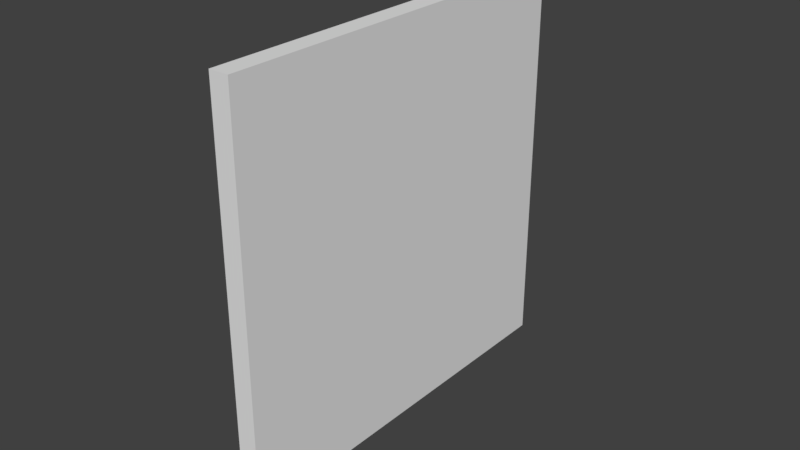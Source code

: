 # Source: Obstacles.blend  (saved by Blender 2.77.0; exported with 4.5.12 LTS)
import bpy
from mathutils import Matrix  # noqa: F401  (used for matrix-valued properties, if any)

bpy.ops.wm.read_factory_settings(use_empty=True)
scene = bpy.context.scene
scene.name = 'Scene'

# ---- collections
col_collection_1 = bpy.data.collections.new('Collection 1'); scene.collection.children.link(col_collection_1)
col_collection_2 = bpy.data.collections.new('Collection 2'); scene.collection.children.link(col_collection_2)
col_collection_2.hide_render = True
col_collection_2.hide_viewport = True
col_collection_3 = bpy.data.collections.new('Collection 3'); scene.collection.children.link(col_collection_3)
col_collection_3.hide_render = True
col_collection_3.hide_viewport = True
col_collection_11 = bpy.data.collections.new('Collection 11'); scene.collection.children.link(col_collection_11)
col_collection_11.hide_render = True
col_collection_11.hide_viewport = True

# ---- materials (node trees are filled in below, after node groups)
mat_material = bpy.data.materials.new('Material')
mat_material.alpha_threshold = 0.0
mat_material.use_transparent_shadow = False
mat_material.roughness = 0.5
mat_material.line_color = (0.0, 0.0, 0.0, 1.0)

# ---- material node trees

# ---- world
world_world = bpy.data.worlds.new('World'); scene.world = world_world
world_world.color = (0.05088, 0.05088, 0.05088)
world_world.use_sun_shadow = False
world_world.sun_shadow_jitter_overblur = 0.0
world_world.cycles.sampling_method = 'MANUAL'

# ---- meshes
me_cube = bpy.data.meshes.new('Cube')
me_cube.from_pydata([(0.05, 1.0, -1.0), (0.05, -1.0, -1.0), (-0.05, -1.0, -1.0), (-0.05, 1.0, -1.0), (0.05, 1.0, 1.0), (0.05, -1.0, 1.0), (-0.05, -1.0, 1.0), (-0.05, 1.0, 1.0)], [], [(0, 1, 2, 3), (4, 7, 6, 5), (0, 4, 5, 1), (1, 5, 6, 2), (2, 6, 7, 3), (4, 0, 3, 7)])
me_cube.materials.append(mat_material)
me_cube.use_remesh_preserve_volume = False
me_cube.use_remesh_preserve_attributes = False
me_cube.use_mirror_vertex_groups = False
me_cube.update()
me_cube_015 = bpy.data.meshes.new('Cube.015')
me_cube_015.from_pydata([(0.05, 1.0, -1.0), (-0.05, 1.0, -1.0), (0.05, 0.411, -0.411), (0.05, 0.1601, -0.3865), (0.05, -3.477e-08, -0.5812), (-0.05, -3.477e-08, -0.5812), (-0.05, 0.1601, -0.3865), (-0.05, 0.411, -0.411), (0.05, 0.0, -1.0), (-0.05, 2.384e-07, -1.0)], [], [(7, 6, 3, 2), (6, 5, 4, 3), (0, 8, 9, 1), (7, 2, 0, 1), (5, 9, 8, 4), (2, 3, 4, 8, 0), (1, 9, 5, 6, 7)])
me_cube_015.materials.append(mat_material)
me_cube_015.use_remesh_preserve_volume = False
me_cube_015.use_remesh_preserve_attributes = False
me_cube_015.use_mirror_vertex_groups = False
me_cube_015.update()
me_cube_014 = bpy.data.meshes.new('Cube.014')
me_cube_014.from_pydata([(0.05, -1.0, -1.0), (-0.05, -1.0, -1.0), (0.05, -3.477e-08, -0.5812), (0.05, -0.1601, -0.3865), (0.05, -0.411, -0.411), (-0.05, -0.411, -0.411), (-0.05, -0.1601, -0.3865), (-0.05, -3.477e-08, -0.5812), (0.05, 0.0, -1.0), (-0.05, 2.384e-07, -1.0)], [], [(8, 0, 1, 9), (7, 6, 3, 2), (6, 5, 4, 3), (8, 9, 7, 2), (0, 4, 5, 1), (0, 8, 2, 3, 4), (5, 6, 7, 9, 1)])
me_cube_014.materials.append(mat_material)
me_cube_014.use_remesh_preserve_volume = False
me_cube_014.use_remesh_preserve_attributes = False
me_cube_014.use_mirror_vertex_groups = False
me_cube_014.update()
me_cube_013 = bpy.data.meshes.new('Cube.013')
me_cube_013.from_pydata([(0.05, -1.0, -1.0), (-0.05, -1.0, -1.0), (0.05, -0.411, -0.411), (0.05, -0.3865, -0.1601), (0.05, -0.5812, -1.267e-08), (-0.05, -0.5812, -2.821e-08), (-0.05, -0.3865, -0.1601), (-0.05, -0.411, -0.411), (0.05, -1.0, 0.0), (-0.05, -1.0, 0.0)], [], [(7, 6, 3, 2), (6, 5, 4, 3), (0, 8, 9, 1), (7, 2, 0, 1), (5, 9, 8, 4), (2, 3, 4, 8, 0), (6, 7, 1, 9, 5)])
me_cube_013.materials.append(mat_material)
me_cube_013.use_remesh_preserve_volume = False
me_cube_013.use_remesh_preserve_attributes = False
me_cube_013.use_mirror_vertex_groups = False
me_cube_013.update()
me_cube_012 = bpy.data.meshes.new('Cube.012')
me_cube_012.from_pydata([(0.05, -0.5812, -1.267e-08), (0.05, -0.3865, 0.1601), (0.05, -0.411, 0.411), (0.05, -1.0, 1.0), (-0.05, -1.0, 1.0), (-0.05, -0.411, 0.411), (-0.05, -0.3865, 0.1601), (-0.05, -0.5812, -2.821e-08), (0.05, -1.0, 0.0), (-0.05, -1.0, 0.0)], [], [(8, 3, 4, 9), (6, 5, 2, 1), (7, 6, 1, 0), (7, 0, 8, 9), (4, 3, 2, 5), (1, 2, 3, 8, 0), (9, 4, 5, 6, 7)])
me_cube_012.materials.append(mat_material)
me_cube_012.use_remesh_preserve_volume = False
me_cube_012.use_remesh_preserve_attributes = False
me_cube_012.use_mirror_vertex_groups = False
me_cube_012.update()
me_cube_011 = bpy.data.meshes.new('Cube.011')
me_cube_011.from_pydata([(0.05, 1.0, 1.0), (-0.05, 1.0, 1.0), (0.05, 0.411, 0.411), (0.05, 0.3865, 0.1601), (0.05, 0.5812, 5.662e-08), (-0.05, 0.5812, 4.107e-08), (-0.05, 0.3865, 0.1601), (-0.05, 0.411, 0.411), (0.05, 1.0, 0.0), (-0.05, 1.0, 0.0)], [], [(0, 8, 9, 1), (6, 5, 4, 3), (7, 6, 3, 2), (4, 5, 9, 8), (0, 1, 7, 2), (3, 4, 8, 0, 2), (9, 5, 6, 7, 1)])
me_cube_011.materials.append(mat_material)
me_cube_011.use_remesh_preserve_volume = False
me_cube_011.use_remesh_preserve_attributes = False
me_cube_011.use_mirror_vertex_groups = False
me_cube_011.update()
me_cube_010 = bpy.data.meshes.new('Cube.010')
me_cube_010.from_pydata([(0.05, -0.411, 0.411), (0.05, -0.411, 0.411), (0.05, -1.0, 1.0), (-0.05, -1.0, 1.0), (-0.05, -0.411, 0.411), (-0.05, -0.411, 0.411), (0.05, -0.1601, 0.3865), (0.05, -2.43e-09, 0.5812), (-0.05, -2.43e-09, 0.5812), (-0.05, -0.1601, 0.3865), (-0.05, 1.788e-07, 1.0), (0.05, -5.96e-07, 1.0)], [], [(9, 8, 7, 6), (5, 4, 9, 6, 1, 0), (11, 10, 3, 2), (1, 2, 3, 4, 5, 0), (8, 10, 11, 7), (2, 1, 6, 7, 11), (3, 10, 8, 9, 4)])
me_cube_010.materials.append(mat_material)
me_cube_010.use_remesh_preserve_volume = False
me_cube_010.use_remesh_preserve_attributes = False
me_cube_010.use_mirror_vertex_groups = False
me_cube_010.update()
me_cube_009 = bpy.data.meshes.new('Cube.009')
me_cube_009.from_pydata([(0.05, 1.0, 1.0), (-0.05, 1.0, 1.0), (0.05, -2.43e-09, 0.5812), (0.05, 0.1601, 0.3865), (0.05, 0.411, 0.411), (-0.05, 0.411, 0.411), (-0.05, 0.1601, 0.3865), (-0.05, -2.43e-09, 0.5812), (-0.05, 1.788e-07, 1.0), (0.05, -5.96e-07, 1.0)], [], [(0, 1, 8, 9), (6, 5, 4, 3), (7, 6, 3, 2), (8, 9, 2, 7), (0, 4, 5, 1)])
me_cube_009.materials.append(mat_material)
me_cube_009.use_remesh_preserve_volume = False
me_cube_009.use_remesh_preserve_attributes = False
me_cube_009.use_mirror_vertex_groups = False
me_cube_009.update()
me_cube_008 = bpy.data.meshes.new('Cube.008')
me_cube_008.from_pydata([(0.05, 1.0, -1.0), (-0.05, 1.0, -1.0), (0.05, 0.411, -0.411), (0.05, 0.411, -0.411), (-0.05, 0.411, -0.411), (-0.05, 0.411, -0.411), (0.05, 0.5812, 5.662e-08), (0.05, 0.3865, -0.1601), (-0.05, 0.3865, -0.1601), (-0.05, 0.5812, 4.107e-08), (0.05, 1.0, 0.0), (-0.05, 1.0, 0.0)], [], [(9, 8, 7, 6), (8, 5, 4, 3, 2, 7), (11, 10, 0, 1), (9, 6, 10, 11), (5, 1, 0, 2, 3, 4), (10, 6, 7, 2, 0), (5, 8, 9, 11, 1)])
me_cube_008.materials.append(mat_material)
me_cube_008.use_remesh_preserve_volume = False
me_cube_008.use_remesh_preserve_attributes = False
me_cube_008.use_mirror_vertex_groups = False
me_cube_008.update()
me_cylinder = bpy.data.meshes.new('Cylinder')
me_cylinder.from_pydata([(-0.3343, 0.5812, -3.12e-09), (0.3343, 0.5812, 1.008e-07), (-0.3343, 0.3865, -0.1601), (0.3343, 0.3865, -0.1601), (-0.3343, 0.411, -0.411), (0.3343, 0.411, -0.411), (-0.3343, 0.1601, -0.3865), (0.3343, 0.1601, -0.3865), (-0.3343, -3.477e-08, -0.5812), (0.3343, -3.477e-08, -0.5812), (-0.3343, -0.1601, -0.3865), (0.3343, -0.1601, -0.3865), (-0.3343, -0.411, -0.411), (0.3343, -0.411, -0.411), (-0.3343, -0.3865, -0.1601), (0.3343, -0.3865, -0.1601), (-0.3343, -0.5812, -7.241e-08), (0.3343, -0.5812, 3.152e-08), (-0.3343, -0.3865, 0.1601), (0.3343, -0.3865, 0.1601), (-0.3343, -0.411, 0.411), (0.3343, -0.411, 0.411), (-0.3343, -0.1601, 0.3865), (0.3343, -0.1601, 0.3865), (-0.3343, -2.43e-09, 0.5812), (0.3343, -2.43e-09, 0.5812), (-0.3343, 0.1601, 0.3865), (0.3343, 0.1601, 0.3865), (-0.3343, 0.411, 0.411), (0.3343, 0.411, 0.411), (-0.3343, 0.3865, 0.1601), (0.3343, 0.3865, 0.1601)], [], [(0, 1, 3, 2), (2, 3, 5, 4), (4, 5, 7, 6), (6, 7, 9, 8), (8, 9, 11, 10), (10, 11, 13, 12), (12, 13, 15, 14), (14, 15, 17, 16), (16, 17, 19, 18), (18, 19, 21, 20), (20, 21, 23, 22), (22, 23, 25, 24), (24, 25, 27, 26), (26, 27, 29, 28), (3, 1, 31, 29, 27, 25, 23, 21, 19, 17, 15, 13, 11, 9, 7, 5), (28, 29, 31, 30), (30, 31, 1, 0), (0, 2, 4, 6, 8, 10, 12, 14, 16, 18, 20, 22, 24, 26, 28, 30)])
me_cylinder.use_remesh_preserve_volume = False
me_cylinder.use_remesh_preserve_attributes = False
me_cylinder.use_mirror_vertex_groups = False
me_cylinder.update()
me_circle = bpy.data.meshes.new('Circle')
me_circle.from_pydata([(-9.368e-08, 0.3298, -0.4551), (-0.1287, 0.647, -0.4551), (-0.1262, 0.3047, -0.4551), (-0.3665, 0.5485, -0.4551), (-0.2332, 0.2332, -0.4551), (-0.5485, 0.3665, -0.4551), (-0.3047, 0.1262, -0.4551), (-0.647, 0.1287, -0.4551), (-0.3298, 2.336e-07, -0.4551), (-0.647, -0.1287, -0.4551), (-0.3047, -0.1262, -0.4551), (-0.5485, -0.3665, -0.4551), (-0.2332, -0.2332, -0.4551), (-0.3665, -0.5485, -0.4551), (-0.1262, -0.3047, -0.4551), (-0.1287, -0.647, -0.4551), (1.379e-08, -0.3298, -0.4551), (0.1287, -0.647, -0.4551), (0.1262, -0.3047, -0.4551), (0.3665, -0.5485, -0.4551), (0.2332, -0.2332, -0.4551), (0.5485, -0.3665, -0.4551), (0.3047, -0.1262, -0.4551), (0.647, -0.1287, -0.4551), (0.3298, 5.272e-07, -0.4551), (0.647, 0.1287, -0.4551), (0.3047, 0.1262, -0.4551), (0.5485, 0.3665, -0.4551), (0.2332, 0.2332, -0.4551), (0.3665, 0.5485, -0.4551), (0.1262, 0.3047, -0.4551), (0.1287, 0.647, -0.4551), (-2.767e-08, 0.3298, 0.4192), (-0.1287, 0.647, 0.4192), (-0.1262, 0.3047, 0.4192), (-0.3665, 0.5485, 0.4192), (-0.2332, 0.2332, 0.4192), (-0.5485, 0.3665, 0.4192), (-0.3047, 0.1262, 0.4192), (-0.647, 0.1287, 0.4192), (-0.3298, 2.336e-07, 0.4192), (-0.647, -0.1287, 0.4192), (-0.3047, -0.1262, 0.4192), (-0.5485, -0.3665, 0.4192), (-0.2332, -0.2332, 0.4192), (-0.3665, -0.5485, 0.4192), (-0.1262, -0.3047, 0.4192), (-0.1287, -0.647, 0.4192), (7.98e-08, -0.3298, 0.4192), (0.1287, -0.647, 0.4192), (0.1262, -0.3047, 0.4192), (0.3665, -0.5485, 0.4192), (0.2332, -0.2332, 0.4192), (0.5485, -0.3665, 0.4192), (0.3047, -0.1262, 0.4192), (0.647, -0.1287, 0.4192), (0.3298, 5.272e-07, 0.4192), (0.647, 0.1287, 0.4192), (0.3047, 0.1262, 0.4192), (0.5485, 0.3665, 0.4192), (0.2332, 0.2332, 0.4192), (0.3665, 0.5485, 0.4192), (0.1262, 0.3047, 0.4192), (0.1287, 0.647, 0.4192)], [], [(1, 0, 32, 33), (28, 27, 59, 60), (15, 14, 46, 47), (2, 1, 33, 34), (29, 28, 60, 61), (16, 15, 47, 48), (3, 2, 34, 35), (30, 29, 61, 62), (17, 16, 48, 49), (4, 3, 35, 36), (31, 30, 62, 63), (18, 17, 49, 50), (5, 4, 36, 37), (0, 31, 63, 32), (19, 18, 50, 51), (6, 5, 37, 38), (20, 19, 51, 52), (7, 6, 38, 39), (21, 20, 52, 53), (8, 7, 39, 40), (22, 21, 53, 54), (9, 8, 40, 41), (23, 22, 54, 55), (10, 9, 41, 42), (24, 23, 55, 56), (11, 10, 42, 43), (25, 24, 56, 57), (12, 11, 43, 44), (26, 25, 57, 58), (13, 12, 44, 45), (27, 26, 58, 59), (14, 13, 45, 46)])
me_circle.use_remesh_preserve_volume = False
me_circle.use_remesh_preserve_attributes = False
me_circle.use_mirror_vertex_groups = False
me_circle.update()
me_cube_001 = bpy.data.meshes.new('Cube.001')
me_cube_001.from_pydata([(0.05, 1.0, -1.0), (0.05, -1.0, -1.0), (-0.05, -1.0, -1.0), (-0.05, 1.0, -1.0), (0.05, 1.0, 1.0), (-0.05, 1.0, 1.0), (0.05, 0.411, -0.411), (0.05, 0.411, -0.411), (0.05, 0.1601, -0.3865), (0.05, -3.477e-08, -0.5812), (0.05, -0.1601, -0.3865), (0.05, -0.411, -0.411), (0.05, -0.3865, -0.1601), (0.05, -0.5812, -1.267e-08), (0.05, -0.3865, 0.1601), (0.05, -0.411, 0.411), (0.05, -0.411, 0.411), (0.05, -1.0, 1.0), (-0.05, -1.0, 1.0), (-0.05, -0.411, 0.411), (-0.05, -0.411, 0.411), (-0.05, -0.3865, 0.1601), (-0.05, -0.5812, -2.821e-08), (-0.05, -0.3865, -0.1601), (-0.05, -0.411, -0.411), (-0.05, -0.1601, -0.3865), (-0.05, -3.477e-08, -0.5812), (-0.05, 0.1601, -0.3865), (-0.05, 0.411, -0.411), (-0.05, 0.411, -0.411), (0.05, -0.1601, 0.3865), (0.05, -2.43e-09, 0.5812), (0.05, 0.1601, 0.3865), (0.05, 0.411, 0.411), (0.05, 0.3865, 0.1601), (0.05, 0.5812, 5.662e-08), (0.05, 0.3865, -0.1601), (-0.05, 0.3865, -0.1601), (-0.05, 0.5812, 4.107e-08), (-0.05, 0.3865, 0.1601), (-0.05, 0.411, 0.411), (-0.05, 0.1601, 0.3865), (-0.05, -2.43e-09, 0.5812), (-0.05, -0.1601, 0.3865)], [], [(0, 1, 2, 3), (4, 0, 3, 5), (0, 6, 7, 8, 9, 10, 11, 12, 13, 14, 15, 16, 17, 1), (1, 17, 18, 2), (2, 18, 19, 20, 21, 22, 23, 24, 25, 26, 27, 28, 29, 3), (4, 5, 18, 17), (0, 4, 17, 16, 30, 31, 32, 33, 34, 35, 36, 6), (3, 29, 37, 38, 39, 40, 41, 42, 43, 19, 18, 5), (38, 37, 36, 35), (39, 38, 35, 34), (37, 29, 28, 7, 6, 36), (40, 39, 34, 33), (28, 27, 8, 7), (41, 40, 33, 32), (27, 26, 9, 8), (42, 41, 32, 31), (26, 25, 10, 9), (43, 42, 31, 30), (25, 24, 11, 10), (20, 19, 43, 30, 16, 15), (24, 23, 12, 11), (21, 20, 15, 14), (23, 22, 13, 12), (22, 21, 14, 13)])
me_cube_001.materials.append(mat_material)
me_cube_001.use_remesh_preserve_volume = False
me_cube_001.use_remesh_preserve_attributes = False
me_cube_001.use_mirror_vertex_groups = False
me_cube_001.update()
me_cube_002 = bpy.data.meshes.new('Cube.002')
me_cube_002.from_pydata([(0.05, 1.0, -1.0), (0.05, -1.0, -1.0), (-0.05, -1.0, -1.0), (-0.05, 1.0, -1.0), (0.05, 1.0, 1.0), (-0.05, 1.0, 1.0), (0.05, -0.5, -0.5), (0.05, -0.5, 0.5), (0.05, 0.5, 0.5), (0.05, -1.0, 1.0), (0.05, 0.5, -0.5), (-0.05, -1.0, 1.0), (-0.05, -0.5, -0.5), (-0.05, 0.5, -0.5), (-0.05, 0.5, 0.5), (-0.05, -0.5, 0.5)], [], [(0, 1, 2, 3), (4, 0, 3, 5), (1, 6, 7, 8, 4, 9), (0, 4, 8, 10, 6, 1), (1, 9, 11, 2), (2, 12, 13, 14, 5, 3), (2, 11, 5, 14, 15, 12), (4, 5, 11, 9), (14, 13, 10, 8), (8, 7, 15, 14), (13, 12, 6, 10), (7, 6, 12, 15)])
me_cube_002.materials.append(mat_material)
me_cube_002.use_remesh_preserve_volume = False
me_cube_002.use_remesh_preserve_attributes = False
me_cube_002.use_mirror_vertex_groups = False
me_cube_002.update()
me_cube_007 = bpy.data.meshes.new('Cube.007')
me_cube_007.from_pydata([(-0.05, -0.5, -0.5), (-0.05, -1.0, -1.0), (-0.05, -0.5, 0.5), (-0.05, -1.0, 1.0), (0.05, -0.5, -0.5), (0.05, -1.0, -1.0), (0.05, -0.5, 0.5), (0.05, -1.0, 1.0)], [], [(1, 3, 2, 0), (3, 7, 6, 2), (7, 5, 4, 6), (5, 1, 0, 4), (0, 2, 6, 4), (5, 7, 3, 1)])
me_cube_007.use_remesh_preserve_volume = False
me_cube_007.use_remesh_preserve_attributes = False
me_cube_007.use_mirror_vertex_groups = False
me_cube_007.update()
me_cube_006 = bpy.data.meshes.new('Cube.006')
me_cube_006.from_pydata([(-0.05, 0.5, 0.5), (-0.05, 1.0, 1.0), (-0.05, 0.5, -0.5), (-0.05, 1.0, -1.0), (0.05, 0.5, 0.5), (0.05, 1.0, 1.0), (0.05, 0.5, -0.5), (0.05, 1.0, -1.0)], [], [(1, 3, 2, 0), (3, 7, 6, 2), (7, 5, 4, 6), (5, 1, 0, 4), (0, 2, 6, 4), (5, 7, 3, 1)])
me_cube_006.use_remesh_preserve_volume = False
me_cube_006.use_remesh_preserve_attributes = False
me_cube_006.use_mirror_vertex_groups = False
me_cube_006.update()
me_cube_005 = bpy.data.meshes.new('Cube.005')
me_cube_005.from_pydata([(-0.05, -0.5, 0.5), (-0.05, -1.0, 1.0), (-0.05, 0.5, 0.5), (-0.05, 1.0, 1.0), (0.05, -0.5, 0.5), (0.05, -1.0, 1.0), (0.05, 0.5, 0.5), (0.05, 1.0, 1.0)], [], [(1, 3, 2, 0), (3, 7, 6, 2), (7, 5, 4, 6), (5, 1, 0, 4), (0, 2, 6, 4), (5, 7, 3, 1)])
me_cube_005.use_remesh_preserve_volume = False
me_cube_005.use_remesh_preserve_attributes = False
me_cube_005.use_mirror_vertex_groups = False
me_cube_005.update()
me_cube_004 = bpy.data.meshes.new('Cube.004')
me_cube_004.from_pydata([(-0.05, -0.5, 0.5), (-0.05, -1.0, 1.0), (-0.05, 0.5, 0.5), (-0.05, 1.0, 1.0), (0.05, -0.5, 0.5), (0.05, -1.0, 1.0), (0.05, 0.5, 0.5), (0.05, 1.0, 1.0)], [], [(1, 3, 2, 0), (3, 7, 6, 2), (7, 5, 4, 6), (5, 1, 0, 4), (0, 2, 6, 4), (5, 7, 3, 1)])
me_cube_004.use_remesh_preserve_volume = False
me_cube_004.use_remesh_preserve_attributes = False
me_cube_004.use_mirror_vertex_groups = False
me_cube_004.update()
me_cube_003 = bpy.data.meshes.new('Cube.003')
me_cube_003.from_pydata([(-0.5, -0.5, -0.5), (-0.5, -0.5, 0.5), (-0.5, 0.5, -0.5), (-0.5, 0.5, 0.5), (0.5, -0.5, -0.5), (0.5, -0.5, 0.5), (0.5, 0.5, -0.5), (0.5, 0.5, 0.5)], [], [(1, 3, 2, 0), (3, 7, 6, 2), (7, 5, 4, 6), (5, 1, 0, 4), (0, 2, 6, 4), (5, 7, 3, 1)])
me_cube_003.use_remesh_preserve_volume = False
me_cube_003.use_remesh_preserve_attributes = False
me_cube_003.use_mirror_vertex_groups = False
me_cube_003.update()

# ---- objects
ob_baseobstacle = bpy.data.objects.new('BaseObstacle', me_cube)
ob_ucx_obstaclestar_07 = bpy.data.objects.new('UCX_ObstacleStar_07', me_cube_015)
ob_ucx_obstaclestar_06 = bpy.data.objects.new('UCX_ObstacleStar_06', me_cube_014)
ob_ucx_obstaclestar_05 = bpy.data.objects.new('UCX_ObstacleStar_05', me_cube_013)
ob_ucx_obstaclestar_04 = bpy.data.objects.new('UCX_ObstacleStar_04', me_cube_012)
ob_ucx_obstaclestar_01 = bpy.data.objects.new('UCX_ObstacleStar_01', me_cube_011)
ob_ucx_obstaclestar_03 = bpy.data.objects.new('UCX_ObstacleStar_03', me_cube_010)
ob_ucx_obstaclestar_02 = bpy.data.objects.new('UCX_ObstacleStar_02', me_cube_009)
ob_ucx_obstaclestar_08 = bpy.data.objects.new('UCX_ObstacleStar_08', me_cube_008)
ob_starshape_001 = bpy.data.objects.new('StarShape.001', me_cylinder)
ob_starshape = bpy.data.objects.new('StarShape', me_circle)
ob_obstaclestar = bpy.data.objects.new('ObstacleStar', me_cube_001)
ob_obstaclesquare = bpy.data.objects.new('ObstacleSquare', me_cube_002)
ob_ucx_obstaclesquare_04 = bpy.data.objects.new('UCX_ObstacleSquare_04', me_cube_007)
ob_ucx_obstaclesquare_03 = bpy.data.objects.new('UCX_ObstacleSquare_03', me_cube_006)
ob_ucx_obstaclesquare_02 = bpy.data.objects.new('UCX_ObstacleSquare_02', me_cube_005)
ob_ucx_obstaclesquare_01 = bpy.data.objects.new('UCX_ObstacleSquare_01', me_cube_004)
ob_cube = bpy.data.objects.new('Cube', me_cube_003)

# ---- transforms, parenting, visibility, modifiers, constraints
ob_baseobstacle.location = (0.0, 0.0, 0.0)
ob_baseobstacle.lock_rotations_4d = False
ob_baseobstacle.empty_display_type = 'ARROWS'
ob_baseobstacle.lineart.crease_threshold = 0.0
ob_ucx_obstaclestar_07.location = (0.0, 0.0, 0.0)
ob_ucx_obstaclestar_07.lock_rotations_4d = False
ob_ucx_obstaclestar_07.empty_display_type = 'ARROWS'
ob_ucx_obstaclestar_07.use_shape_key_edit_mode = True
ob_ucx_obstaclestar_07.lineart.crease_threshold = 0.0
ob_ucx_obstaclestar_06.location = (0.0, 0.0, 0.0)
ob_ucx_obstaclestar_06.lock_rotations_4d = False
ob_ucx_obstaclestar_06.empty_display_type = 'ARROWS'
ob_ucx_obstaclestar_06.use_shape_key_edit_mode = True
ob_ucx_obstaclestar_06.lineart.crease_threshold = 0.0
ob_ucx_obstaclestar_05.location = (0.0, 0.0, 0.0)
ob_ucx_obstaclestar_05.lock_rotations_4d = False
ob_ucx_obstaclestar_05.empty_display_type = 'ARROWS'
ob_ucx_obstaclestar_05.use_shape_key_edit_mode = True
ob_ucx_obstaclestar_05.lineart.crease_threshold = 0.0
ob_ucx_obstaclestar_04.location = (0.0, 0.0, 0.0)
ob_ucx_obstaclestar_04.lock_rotations_4d = False
ob_ucx_obstaclestar_04.empty_display_type = 'ARROWS'
ob_ucx_obstaclestar_04.use_shape_key_edit_mode = True
ob_ucx_obstaclestar_04.lineart.crease_threshold = 0.0
ob_ucx_obstaclestar_01.location = (0.0, 0.0, 0.0)
ob_ucx_obstaclestar_01.lock_rotations_4d = False
ob_ucx_obstaclestar_01.empty_display_type = 'ARROWS'
ob_ucx_obstaclestar_01.use_shape_key_edit_mode = True
ob_ucx_obstaclestar_01.lineart.crease_threshold = 0.0
ob_ucx_obstaclestar_03.location = (0.0, 0.0, 0.0)
ob_ucx_obstaclestar_03.lock_rotations_4d = False
ob_ucx_obstaclestar_03.empty_display_type = 'ARROWS'
ob_ucx_obstaclestar_03.use_shape_key_edit_mode = True
ob_ucx_obstaclestar_03.lineart.crease_threshold = 0.0
ob_ucx_obstaclestar_02.location = (0.0, 0.0, 0.0)
ob_ucx_obstaclestar_02.lock_rotations_4d = False
ob_ucx_obstaclestar_02.empty_display_type = 'ARROWS'
ob_ucx_obstaclestar_02.use_shape_key_edit_mode = True
ob_ucx_obstaclestar_02.lineart.crease_threshold = 0.0
ob_ucx_obstaclestar_08.location = (0.0, 0.0, 0.0)
ob_ucx_obstaclestar_08.lock_rotations_4d = False
ob_ucx_obstaclestar_08.empty_display_type = 'ARROWS'
ob_ucx_obstaclestar_08.use_shape_key_edit_mode = True
ob_ucx_obstaclestar_08.lineart.crease_threshold = 0.0
ob_starshape_001.location = (0.0, 0.0, 0.0)
ob_starshape_001.hide_viewport = True
ob_starshape_001.hide_select = True
ob_starshape_001.lineart.crease_threshold = 0.0
ob_starshape.location = (0.0, 0.0, 0.0)
ob_starshape.rotation_euler = (-0.0, 1.571, 0.0)
ob_starshape.hide_viewport = True
ob_starshape.hide_select = True
ob_starshape.lineart.crease_threshold = 0.0
ob_obstaclestar.location = (0.0, 0.0, 0.0)
ob_obstaclestar.lock_rotations_4d = False
ob_obstaclestar.empty_display_type = 'ARROWS'
ob_obstaclestar.use_shape_key_edit_mode = True
ob_obstaclestar.lineart.crease_threshold = 0.0
ob_obstaclesquare.location = (0.0, 0.0, 0.0)
ob_obstaclesquare.lock_rotations_4d = False
ob_obstaclesquare.empty_display_type = 'ARROWS'
ob_obstaclesquare.lineart.crease_threshold = 0.0
ob_ucx_obstaclesquare_04.location = (0.0, 0.0, 0.0)
ob_ucx_obstaclesquare_04.lineart.crease_threshold = 0.0
ob_ucx_obstaclesquare_03.location = (0.0, 0.0, 0.0)
ob_ucx_obstaclesquare_03.scale = (1.0, 1.0, -1.0)
ob_ucx_obstaclesquare_03.lineart.crease_threshold = 0.0
ob_ucx_obstaclesquare_02.location = (0.0, 0.0, 0.0)
ob_ucx_obstaclesquare_02.scale = (1.0, 1.0, -1.0)
ob_ucx_obstaclesquare_02.lineart.crease_threshold = 0.0
ob_ucx_obstaclesquare_01.location = (0.0, 0.0, 0.0)
ob_ucx_obstaclesquare_01.lineart.crease_threshold = 0.0
ob_cube.location = (0.0, 0.0, 0.0)
ob_cube.lineart.crease_threshold = 0.0

# ---- collection membership
col_collection_1.objects.link(ob_baseobstacle)
col_collection_2.objects.link(ob_ucx_obstaclestar_07)
col_collection_2.objects.link(ob_ucx_obstaclestar_06)
col_collection_2.objects.link(ob_ucx_obstaclestar_05)
col_collection_2.objects.link(ob_ucx_obstaclestar_04)
col_collection_2.objects.link(ob_ucx_obstaclestar_01)
col_collection_2.objects.link(ob_ucx_obstaclestar_03)
col_collection_2.objects.link(ob_ucx_obstaclestar_02)
col_collection_2.objects.link(ob_ucx_obstaclestar_08)
col_collection_2.objects.link(ob_starshape_001)
col_collection_2.objects.link(ob_starshape)
col_collection_2.objects.link(ob_obstaclestar)
col_collection_3.objects.link(ob_obstaclesquare)
col_collection_3.objects.link(ob_ucx_obstaclesquare_04)
col_collection_3.objects.link(ob_ucx_obstaclesquare_03)
col_collection_3.objects.link(ob_ucx_obstaclesquare_02)
col_collection_3.objects.link(ob_ucx_obstaclesquare_01)
col_collection_11.objects.link(ob_cube)

# ---- scene / render settings (as saved in the file)
scene.frame_start = 1; scene.frame_end = 250; scene.frame_set(1)
scene.render.engine = 'BLENDER_EEVEE_NEXT'
scene.render.resolution_percentage = 50
scene.render.dither_intensity = 0.0
scene.cycles.use_denoising = False
scene.cycles.samples = 128
scene.cycles.sampling_pattern = 'TABULATED_SOBOL'
scene.cycles.light_sampling_threshold = 0.0
scene.cycles.use_adaptive_sampling = False
scene.cycles.use_light_tree = False
scene.cycles.blur_glossy = 0.0
scene.cycles.sample_clamp_indirect = 0.0
scene.view_settings.view_transform = 'Standard'
bpy.context.view_layer.update()

# ---- added for rendering (the .blend has no active camera and no usable light): camera, sun
cam_auto = bpy.data.cameras.new('AutoCamera')
cam_auto.lens = 50.0
cam_auto.sensor_width = 36.0
cam_auto.clip_end = 1000.0
ob_auto_camera = bpy.data.objects.new('AutoCamera', cam_auto)
scene.collection.objects.link(ob_auto_camera)
ob_auto_camera.location = (2.87778, -3.45334, 2.30223)
ob_auto_camera.rotation_euler = (1.09748, -7.21219e-08, 0.694738)
scene.camera = ob_auto_camera
light_auto_sun = bpy.data.lights.new('AutoSun', 'SUN')
light_auto_sun.energy = 3.0
light_auto_sun.angle = 0.0523599
ob_auto_sun = bpy.data.objects.new('AutoSun', light_auto_sun)
scene.collection.objects.link(ob_auto_sun)
ob_auto_sun.rotation_euler = (0.872665, 0.174533, 0.523599)
bpy.context.view_layer.update()
